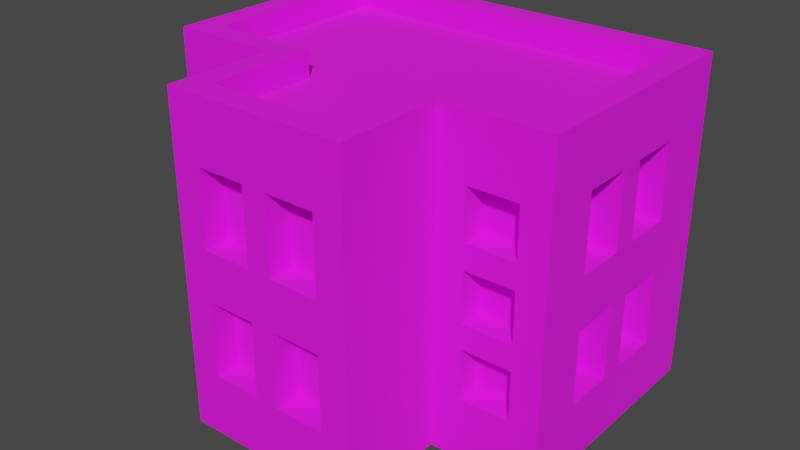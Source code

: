# Source: Building_12_Red_.blend  (saved by Blender 3.3.6; exported with 4.5.12 LTS)
import bpy
from mathutils import Matrix  # noqa: F401  (used for matrix-valued properties, if any)

bpy.ops.wm.read_factory_settings(use_empty=True)
scene = bpy.context.scene
scene.name = 'Scene'

# ---- collections
col_collection = bpy.data.collections.new('Collection'); scene.collection.children.link(col_collection)

# ---- images (referenced by path relative to the original .blend; pixels are not part of the script)
import os
ASSET_DIR = os.environ.get("B2B_ASSET_DIR", "")  # directory of the original .blend (textures are referenced by path, not embedded)
HERE = os.path.dirname(os.path.abspath(__file__))  # packed textures are extracted next to this script under _unpacked/

def load_image(name, relpath, width, height, colorspace="sRGB"):
    """Load a texture the original file referenced (path relative to the .blend, or extracted next to this script)."""
    p = next((c for c in (os.path.join(HERE, relpath), os.path.join(ASSET_DIR, relpath)) if relpath and os.path.exists(c)), "")
    if p:
        img = bpy.data.images.load(p, check_existing=True)
        img.name = name
    else:  # same state as the original file: an image datablock whose file is absent (Cycles renders it pink)
        img = bpy.data.images.new(name, width, height)
        img.source = "FILE"
        img.filepath = "//" + (relpath or name)
    img.colorspace_settings.name = colorspace
    return img
img_color_png = load_image('Color.png', 'Color.png', 1024, 1024, 'sRGB')

# ---- materials (node trees are filled in below, after node groups)
mat_texture = bpy.data.materials.new('Texture')
mat_texture.use_transparent_shadow = False

# ---- material node trees
mat_texture.use_nodes = True; mat_texture.node_tree.nodes.clear()
_N = mat_texture.node_tree.nodes; _L = mat_texture.node_tree.links
n0 = _N.new('ShaderNodeBsdfPrincipled'); n0.name = 'Principled BSDF'; n0.location = (10, 300)
n0.distribution = 'GGX'
n0.subsurface_method = 'RANDOM_WALK_SKIN'
n0.inputs[2].default_value = 1.0
n0.inputs[3].default_value = 1.45
n0.inputs[27].default_value = (0.0, 0.0, 0.0, 1.0)
n0.inputs[28].default_value = 1.0
n1 = _N.new('ShaderNodeOutputMaterial'); n1.name = 'Material Output'; n1.location = (300, 300)
n2 = _N.new('ShaderNodeTexImage'); n2.name = 'Image Texture'; n2.location = (-280, 280)
n2.image = img_color_png
_L.new(n0.outputs[0], n1.inputs[0])
_L.new(n2.outputs[0], n0.inputs[0])
n1.is_active_output = True

# ---- world
world_world = bpy.data.worlds.new('World'); scene.world = world_world
world_world.use_nodes = True; world_world.node_tree.nodes.clear()
_N = world_world.node_tree.nodes; _L = world_world.node_tree.links
n0 = _N.new('ShaderNodeOutputWorld'); n0.name = 'World Output'; n0.location = (300, 300)
n1 = _N.new('ShaderNodeBackground'); n1.name = 'Background'; n1.location = (10, 300)
n1.inputs[0].default_value = (0.05088, 0.05088, 0.05088, 1.0)
_L.new(n1.outputs[0], n0.inputs[0])
n0.is_active_output = True
world_world.color = (0.05088, 0.05088, 0.05088)
world_world.use_sun_shadow = False
world_world.sun_shadow_jitter_overblur = 0.0

# ---- meshes
me_cube_158 = bpy.data.meshes.new('Cube.158')
me_cube_158.from_pydata([(0.7, -0.05, 1.05), (0.485, -0.167, 0.75), (-0.8, 0.7, 0.0), (0.485, -0.167, 0.55), (-0.7, 0.6, 1.2), (0.7, 0.15, 1.05), (0.685, -0.167, 0.75), (0.8, 0.7, 0.0), (0.7, 0.6, 1.2), (0.685, -0.167, 0.55), (0.7, -0.05, 0.75), (-0.3667, -0.7, 0.0), (0.485, -0.167, 1.05), (0.3667, -0.7, 0.0), (0.485, -0.167, 0.85), (0.2667, -0.6, 1.2), (0.7, 0.15, 0.75), (-0.2667, -0.6, 1.2), (-0.8, -0.2667, 0.0), (0.685, -0.167, 1.05), (0.7, 0.25, 1.05), (0.685, -0.167, 0.85), (-0.7, -0.1667, 1.2), (0.8, -0.2667, 0.0), (0.485, -0.167, 0.45), (0.7, 0.45, 1.05), (0.7, -0.1667, 1.2), (0.485, -0.167, 0.25), (0.7, 0.25, 0.75), (0.2667, -0.1667, 1.2), (0.685, -0.167, 0.45), (-0.2667, -0.1667, 1.2), (-0.3667, -0.2667, 0.0), (0.685, -0.167, 0.25), (0.7, 0.45, 0.75), (0.3667, -0.2667, 0.0), (0.3667, -0.7, 1.2), (-0.685, -0.167, 1.05), (-0.25, -0.6, 1.05), (-0.685, -0.167, 0.85), (-0.3667, -0.7, 1.2), (-0.05, -0.6, 1.05), (0.3667, -0.2667, 1.2), (-0.485, -0.167, 1.05), (-0.485, -0.167, 0.85), (-0.3667, -0.2667, 1.2), (-0.25, -0.6, 0.75), (0.8, -0.2667, 1.2), (-0.8, -0.2667, 1.2), (-0.685, -0.167, 0.75), (-0.05, -0.6, 0.75), (-0.685, -0.167, 0.55), (-0.8, 0.7, 1.2), (0.8, 0.7, 1.2), (0.3667, -0.7, 1.3), (-0.485, -0.167, 0.75), (0.05, -0.6, 1.05), (-0.485, -0.167, 0.55), (-0.3667, -0.7, 1.3), (0.25, -0.6, 1.05), (0.3667, -0.2667, 1.3), (-0.685, -0.167, 0.45), (-0.3667, -0.2667, 1.3), (-0.685, -0.167, 0.25), (0.8, -0.2667, 1.3), (0.05, -0.6, 0.75), (-0.8, -0.2667, 1.3), (-0.485, -0.167, 0.45), (-0.485, -0.167, 0.25), (0.25, -0.6, 0.75), (-0.8, 0.7, 1.3), (0.8, 0.7, 1.3), (0.2667, -0.6, 1.3), (-0.25, -0.6, 0.55), (-0.2667, -0.6, 1.3), (0.2667, -0.1667, 1.3), (-0.05, -0.6, 0.55), (-0.2667, -0.1667, 1.3), (-0.25, -0.6, 0.25), (0.7, -0.1667, 1.3), (-0.7, -0.1667, 1.3), (-0.7, 0.6, 1.3), (-0.05, -0.6, 0.25), (0.7, 0.6, 1.3), (0.05, -0.6, 0.55), (0.25, -0.6, 0.55), (0.05, -0.6, 0.25), (0.25, -0.6, 0.25), (0.7, -0.05, 0.55), (0.7, 0.15, 0.55), (0.7, -0.05, 0.25), (0.7, 0.15, 0.25), (0.7, 0.25, 0.55), (0.7, 0.45, 0.55), (0.7, 0.25, 0.25), (0.7, 0.45, 0.25), (-0.7, -0.05, 1.05), (-0.7, 0.15, 1.05), (-0.7, -0.05, 0.75), (-0.7, 0.15, 0.75), (-0.7, 0.25, 1.05), (-0.7, 0.45, 1.05), (-0.7, 0.25, 0.75), (-0.7, 0.45, 0.75), (-0.7, -0.05, 0.55), (-0.7, 0.15, 0.55), (-0.7, -0.05, 0.25), (-0.7, 0.15, 0.25), (-0.7, 0.25, 0.55), (-0.7, 0.45, 0.55), (-0.7, 0.25, 0.25), (-0.7, 0.45, 0.25), (-0.5, 0.6, 1.05), (-0.3, 0.6, 1.05), (-0.5, 0.6, 0.75), (-0.3, 0.6, 0.75), (-0.1, 0.6, 1.05), (0.1, 0.6, 1.05), (-0.1, 0.6, 0.75), (0.1, 0.6, 0.75), (0.3, 0.6, 1.05), (0.5, 0.6, 1.05), (0.3, 0.6, 0.75), (0.5, 0.6, 0.75), (-0.5, 0.6, 0.55), (-0.3, 0.6, 0.55), (-0.5, 0.6, 0.25), (-0.3, 0.6, 0.25), (-0.1, 0.6, 0.55), (0.1, 0.6, 0.55), (-0.1, 0.6, 0.25), (0.1, 0.6, 0.25), (0.3, 0.6, 0.55), (0.5, 0.6, 0.55), (0.3, 0.6, 0.25), (0.5, 0.6, 0.25), (-0.25, -0.7, 1.05), (-0.05, -0.7, 1.05), (-0.05, -0.7, 0.75), (0.05, -0.7, 1.05), (0.05, -0.7, 0.55), (0.25, -0.7, 0.55), (0.05, -0.7, 0.75), (0.25, -0.7, 0.25), (0.25, -0.7, 0.75), (0.25, -0.7, 1.05), (-0.25, -0.7, 0.55), (-0.25, -0.7, 0.25), (-0.25, -0.7, 0.75), (0.05, -0.7, 0.25), (0.05, -0.7, 0.4), (-0.05, -0.7, 0.25), (-0.05, -0.7, 0.4), (-0.05, -0.7, 0.55), (0.8, -0.05, 1.05), (0.8, 0.25, 0.75), (0.8, 0.15, 0.75), (0.8, 0.25, 1.05), (0.8, 0.15, 1.05), (0.8, 0.45, 0.55), (0.8, 0.45, 0.75), (0.8, 0.45, 1.05), (0.8, -0.05, 0.55), (0.8, -0.05, 0.75), (0.8, -0.05, 0.25), (0.8, 0.15, 0.25), (0.8, 0.25, 0.55), (0.8, 0.15, 0.55), (0.8, 0.45, 0.25), (0.8, 0.25, 0.25), (-0.5, 0.7, 0.55), (-0.5, 0.7, 0.25), (-0.5, 0.7, 0.75), (-0.5, 0.7, 1.05), (-0.3, 0.7, 0.55), (-0.3, 0.7, 0.75), (-0.3, 0.7, 1.05), (-0.1, 0.7, 0.75), (-0.1, 0.7, 0.55), (-0.1, 0.7, 1.05), (0.3, 0.7, 1.05), (0.5, 0.7, 1.05), (0.1, 0.7, 0.75), (0.1, 0.7, 1.05), (-0.3, 0.7, 0.25), (0.1, 0.7, 0.55), (0.3, 0.7, 0.55), (0.1, 0.7, 0.25), (-0.1, 0.7, 0.25), (0.3, 0.7, 0.75), (0.3, 0.7, 0.25), (0.5, 0.7, 0.25), (0.5, 0.7, 0.55), (0.5, 0.7, 0.75), (-0.8, -0.05, 0.55), (-0.8, -0.05, 0.75), (-0.8, -0.05, 0.25), (-0.8, 0.15, 0.25), (-0.8, 0.25, 0.55), (-0.8, 0.15, 0.55), (-0.8, 0.45, 0.25), (-0.8, 0.25, 0.25), (-0.8, -0.05, 1.05), (-0.8, 0.25, 0.75), (-0.8, 0.15, 0.75), (-0.8, 0.25, 1.05), (-0.8, 0.15, 1.05), (-0.8, 0.45, 0.55), (-0.8, 0.45, 0.75), (-0.8, 0.45, 1.05), (0.485, -0.2667, 0.25), (0.685, -0.2667, 0.25), (0.685, -0.2667, 0.45), (0.685, -0.2667, 0.55), (0.685, -0.2667, 0.75), (0.685, -0.2667, 0.85), (0.485, -0.2667, 1.05), (0.485, -0.2667, 0.45), (0.485, -0.2667, 0.55), (0.485, -0.2667, 0.75), (0.485, -0.2667, 0.85), (0.685, -0.2667, 1.05), (-0.685, -0.2667, 1.05), (-0.485, -0.2667, 0.45), (-0.485, -0.2667, 0.55), (-0.485, -0.2667, 0.75), (-0.485, -0.2667, 0.85), (-0.485, -0.2667, 1.05), (-0.685, -0.2667, 0.75), (-0.685, -0.2667, 0.85), (-0.685, -0.2667, 0.25), (-0.685, -0.2667, 0.45), (-0.685, -0.2667, 0.55), (-0.485, -0.2667, 0.25)], [], [(216, 42, 35, 23, 47, 221, 215, 214, 213, 212, 211, 210, 217, 218, 219, 220), (221, 47, 42, 216), (218, 217, 212, 213), (220, 219, 214, 215), (36, 13, 35, 42), (40, 45, 32, 11), (150, 140, 142, 139, 137, 138, 148, 136, 40, 11, 13, 36, 145, 144, 141, 143, 149, 151, 147, 146, 153, 152), (141, 144, 142, 140), (139, 145, 36, 40, 136, 137), (149, 150, 152, 151), (222, 48, 18, 32, 45, 227, 226, 225, 224, 223, 233, 230, 231, 232, 228, 229), (227, 45, 48, 222), (232, 231, 223, 224), (225, 226, 229, 228), (31, 17, 15, 29, 26, 8, 4, 22), (159, 160, 155, 157, 161, 53, 47, 154, 158, 156, 163, 162, 167, 166), (167, 165, 164, 162, 163, 154, 47, 23, 7, 53, 161, 160, 159, 168, 169, 166), (178, 174, 170, 171, 184, 188, 187, 190, 191, 192, 186, 189, 193, 181, 53, 7, 2, 52, 173, 172, 175, 176, 179, 177), (174, 178, 188, 184), (187, 185, 178, 177, 182, 183, 179, 176, 173, 52, 53, 181, 180, 189, 186, 190), (202, 48, 52, 209, 205, 203, 208, 207, 198, 199, 194, 195, 204, 206), (208, 209, 52, 2, 18, 48, 202, 195, 194, 196, 197, 199, 198, 201, 200, 207), (22, 4, 81, 80), (48, 45, 62, 66), (31, 22, 80, 77), (42, 47, 64, 60), (47, 53, 71, 64), (45, 40, 58, 62), (26, 29, 75, 79), (53, 52, 70, 71), (72, 74, 58, 54), (75, 72, 54, 60), (74, 77, 62, 58), (79, 75, 60, 64), (77, 80, 66, 62), (80, 81, 70, 66), (81, 83, 71, 70), (83, 79, 64, 71), (4, 8, 83, 81), (8, 26, 79, 83), (15, 17, 74, 72), (29, 15, 72, 75), (40, 36, 54, 58), (52, 48, 66, 70), (17, 31, 77, 74), (36, 42, 60, 54), (0, 5, 158, 154), (5, 16, 156, 158), (16, 10, 163, 156), (10, 0, 154, 163), (5, 0, 10, 16), (20, 25, 161, 157), (25, 34, 160, 161), (34, 28, 155, 160), (28, 20, 157, 155), (25, 20, 28, 34), (38, 41, 137, 136), (137, 41, 50, 138), (138, 50, 46, 148), (148, 46, 38, 136), (41, 38, 46, 50), (56, 59, 145, 139), (145, 59, 69, 144), (144, 69, 65, 142), (142, 65, 56, 139), (59, 56, 65, 69), (73, 76, 153, 146), (152, 153, 76, 82, 151), (151, 82, 78, 147), (147, 78, 73, 146), (76, 73, 78, 82), (84, 85, 141, 140), (141, 85, 87, 143), (143, 87, 86, 149), (150, 149, 86, 84, 140), (85, 84, 86, 87), (88, 89, 167, 162), (89, 91, 165, 167), (91, 90, 164, 165), (90, 88, 162, 164), (89, 88, 90, 91), (92, 93, 159, 166), (93, 95, 168, 159), (95, 94, 169, 168), (94, 92, 166, 169), (93, 92, 94, 95), (206, 97, 96, 202), (204, 99, 97, 206), (195, 98, 99, 204), (202, 96, 98, 195), (99, 98, 96, 97), (209, 101, 100, 205), (208, 103, 101, 209), (203, 102, 103, 208), (205, 100, 102, 203), (103, 102, 100, 101), (199, 105, 104, 194), (197, 107, 105, 199), (196, 106, 107, 197), (194, 104, 106, 196), (107, 106, 104, 105), (207, 109, 108, 198), (111, 109, 207, 200), (201, 110, 111, 200), (198, 108, 110, 201), (111, 110, 108, 109), (113, 112, 173, 176), (115, 113, 176, 175), (114, 115, 175, 172), (112, 114, 172, 173), (115, 114, 112, 113), (117, 116, 179, 183), (119, 117, 183, 182), (118, 119, 182, 177), (116, 118, 177, 179), (119, 118, 116, 117), (121, 120, 180, 181), (123, 121, 181, 193), (122, 123, 193, 189), (120, 122, 189, 180), (123, 122, 120, 121), (125, 124, 170, 174), (127, 125, 174, 184), (171, 126, 127, 184), (124, 126, 171, 170), (127, 126, 124, 125), (129, 128, 178, 185), (131, 129, 185, 187), (130, 131, 187, 188), (128, 130, 188, 178), (131, 130, 128, 129), (133, 132, 186, 192), (135, 133, 192, 191), (134, 135, 191, 190), (132, 134, 190, 186), (135, 134, 132, 133), (3, 1, 219, 218), (6, 9, 213, 214), (6, 1, 3, 9), (219, 1, 6, 214), (213, 9, 3, 218), (14, 12, 216, 220), (19, 21, 215, 221), (19, 12, 14, 21), (216, 12, 19, 221), (215, 21, 14, 220), (210, 27, 24, 217), (30, 33, 211, 212), (30, 24, 27, 33), (24, 30, 212, 217), (211, 33, 27, 210), (229, 39, 37, 222), (43, 44, 226, 227), (43, 37, 39, 44), (222, 37, 43, 227), (226, 44, 39, 229), (51, 49, 228, 232), (55, 57, 224, 225), (55, 49, 51, 57), (49, 55, 225, 228), (224, 57, 51, 232), (63, 61, 231, 230), (67, 68, 233, 223), (67, 61, 63, 68), (231, 61, 67, 223), (233, 68, 63, 230)])
_uv = me_cube_158.uv_layers.new(name='UVMap')
_uv.uv.foreach_set('vector', [0.2307, 0.9129, 0.2307, 0.9129, 0.2306, 0.9129, 0.2307, 0.9129, 0.2307, 0.9129, 0.2307, 0.9129, 0.2307, 0.9129, 0.2307, 0.9129, 0.2307, 0.9129, 0.2307, 0.9129, 0.2307, 0.9129, 0.2307, 0.9129, 0.2307, 0.9129, 0.2307, 0.9129, 0.2307, 0.9129, 0.2307, 0.9129, 0.2307, 0.9129, 0.2307, 0.9129, 0.2307, 0.9129, 0.2307, 0.9129, 0.2307, 0.9129, 0.2307, 0.9129, 0.2307, 0.9129, 0.2307, 0.9129, 0.2307, 0.9129, 0.2307, 0.9129, 0.2307, 0.9129, 0.2307, 0.9129, 0.2307, 0.913, 0.2307, 0.913, 0.2306, 0.9129, 0.2307, 0.9129, 0.2307, 0.913, 0.2307, 0.9129, 0.2306, 0.9129, 0.2307, 0.913, 0.2307, 0.913, 0.2307, 0.913, 0.2307, 0.913, 0.2307, 0.913, 0.2307, 0.913, 0.2307, 0.913, 0.2307, 0.913, 0.2307, 0.913, 0.2307, 0.913, 0.2307, 0.913, 0.2307, 0.913, 0.2307, 0.913, 0.2307, 0.913, 0.2307, 0.913, 0.2307, 0.913, 0.2307, 0.913, 0.2307, 0.913, 0.2307, 0.913, 0.2307, 0.913, 0.2307, 0.913, 0.2307, 0.913, 0.2307, 0.913, 0.2307, 0.913, 0.2307, 0.913, 0.2307, 0.913, 0.2307, 0.913, 0.2307, 0.913, 0.2307, 0.913, 0.2307, 0.913, 0.2307, 0.913, 0.2307, 0.913, 0.2307, 0.913, 0.2307, 0.913, 0.2307, 0.913, 0.2307, 0.913, 0.2307, 0.913, 0.2307, 0.9129, 0.2307, 0.9129, 0.2306, 0.9129, 0.2306, 0.9129, 0.2307, 0.9129, 0.2307, 0.9129, 0.2307, 0.9129, 0.2307, 0.9129, 0.2307, 0.9129, 0.2307, 0.9129, 0.2306, 0.9129, 0.2306, 0.9129, 0.2307, 0.9129, 0.2307, 0.9129, 0.2307, 0.9129, 0.2307, 0.9129, 0.2307, 0.9129, 0.2307, 0.9129, 0.2307, 0.9129, 0.2307, 0.9129, 0.2307, 0.9129, 0.2307, 0.9129, 0.2307, 0.9129, 0.2307, 0.9129, 0.2307, 0.9129, 0.2307, 0.9129, 0.2307, 0.9129, 0.2307, 0.9129, 0.2113, 0.6874, 0.2114, 0.6878, 0.2114, 0.6878, 0.2113, 0.6875, 0.2113, 0.6875, 0.2107, 0.6869, 0.2107, 0.6869, 0.2113, 0.687, 0.2306, 0.9129, 0.2306, 0.9129, 0.2306, 0.9129, 0.2306, 0.9129, 0.2306, 0.9129, 0.2306, 0.9128, 0.2307, 0.9129, 0.2307, 0.9129, 0.2307, 0.9129, 0.2306, 0.9129, 0.2307, 0.9129, 0.2307, 0.9129, 0.2306, 0.9129, 0.2306, 0.9129, 0.2306, 0.9129, 0.2306, 0.9129, 0.2307, 0.9129, 0.2307, 0.9129, 0.2307, 0.9129, 0.2307, 0.9129, 0.2307, 0.9129, 0.2307, 0.9129, 0.2306, 0.9128, 0.2306, 0.9128, 0.2306, 0.9129, 0.2306, 0.9129, 0.2306, 0.9129, 0.2306, 0.9129, 0.2306, 0.9129, 0.2306, 0.9129, 0.2306, 0.9128, 0.2306, 0.9128, 0.2306, 0.9128, 0.2306, 0.9128, 0.2306, 0.9128, 0.2306, 0.9128, 0.2306, 0.9128, 0.2306, 0.9128, 0.2306, 0.9128, 0.2306, 0.9128, 0.2306, 0.9128, 0.2306, 0.9128, 0.2306, 0.9128, 0.2306, 0.9128, 0.2306, 0.9128, 0.2306, 0.9128, 0.2306, 0.9128, 0.2306, 0.9128, 0.2306, 0.9128, 0.2306, 0.9128, 0.2306, 0.9128, 0.2306, 0.9128, 0.2306, 0.9128, 0.2306, 0.9128, 0.2306, 0.9128, 0.2306, 0.9128, 0.2306, 0.9128, 0.2306, 0.9128, 0.2306, 0.9128, 0.2306, 0.9128, 0.2306, 0.9128, 0.2306, 0.9128, 0.2306, 0.9128, 0.2306, 0.9128, 0.2306, 0.9128, 0.2306, 0.9128, 0.2306, 0.9128, 0.2306, 0.9128, 0.2306, 0.9128, 0.2306, 0.9128, 0.2306, 0.9128, 0.2306, 0.9128, 0.2306, 0.9128, 0.2306, 0.9128, 0.2307, 0.9129, 0.2307, 0.9129, 0.2306, 0.9128, 0.2306, 0.9128, 0.2306, 0.9128, 0.2306, 0.9129, 0.2306, 0.9129, 0.2306, 0.9129, 0.2306, 0.9129, 0.2306, 0.9129, 0.2306, 0.9129, 0.2307, 0.9129, 0.2306, 0.9129, 0.2306, 0.9129, 0.2306, 0.9129, 0.2306, 0.9128, 0.2306, 0.9128, 0.2306, 0.9128, 0.2306, 0.9129, 0.2307, 0.9129, 0.2307, 0.9129, 0.2307, 0.9129, 0.2306, 0.9129, 0.2306, 0.9129, 0.2306, 0.9129, 0.2306, 0.9129, 0.2306, 0.9129, 0.2306, 0.9129, 0.2306, 0.9129, 0.2306, 0.9129, 0.6176, 0.9883, 0.6167, 0.9881, 0.6167, 0.9881, 0.6176, 0.9883, 0.6176, 0.9895, 0.6176, 0.9895, 0.6176, 0.9895, 0.6176, 0.9895, 0.6175, 0.9888, 0.6176, 0.9883, 0.6176, 0.9883, 0.6175, 0.9888, 0.6176, 0.9895, 0.6176, 0.9895, 0.6176, 0.9895, 0.6176, 0.9895, 0.6176, 0.9895, 0.6176, 0.9895, 0.6176, 0.9895, 0.6176, 0.9895, 0.6176, 0.9895, 0.6176, 0.9895, 0.6176, 0.9895, 0.6176, 0.9895, 0.6175, 0.989, 0.6175, 0.9889, 0.6175, 0.9889, 0.6175, 0.989, 0.6176, 0.9895, 0.6176, 0.9895, 0.6176, 0.9895, 0.6176, 0.9895, 0.6176, 0.9895, 0.6176, 0.9895, 0.6176, 0.9895, 0.6176, 0.9895, 0.6176, 0.9895, 0.6176, 0.9895, 0.6176, 0.9895, 0.6176, 0.9895, 0.6176, 0.9895, 0.6176, 0.9895, 0.6176, 0.9895, 0.6176, 0.9895, 0.6176, 0.9895, 0.6176, 0.9895, 0.6176, 0.9895, 0.6176, 0.9895, 0.6176, 0.9895, 0.6176, 0.9895, 0.6176, 0.9895, 0.6176, 0.9895, 0.6176, 0.9895, 0.6176, 0.9895, 0.6176, 0.9895, 0.6176, 0.9895, 0.6176, 0.9895, 0.6176, 0.9895, 0.6176, 0.9895, 0.6176, 0.9895, 0.6176, 0.9895, 0.6176, 0.9895, 0.6176, 0.9895, 0.6176, 0.9895, 0.6167, 0.9881, 0.6167, 0.9881, 0.6167, 0.9881, 0.6167, 0.9881, 0.6176, 0.9895, 0.6176, 0.9895, 0.6176, 0.9895, 0.6176, 0.9895, 0.6176, 0.9893, 0.6176, 0.9894, 0.6176, 0.9894, 0.6176, 0.9893, 0.6175, 0.9889, 0.6176, 0.9893, 0.6176, 0.9893, 0.6175, 0.9889, 0.6176, 0.9895, 0.6176, 0.9895, 0.6176, 0.9895, 0.6176, 0.9895, 0.6176, 0.9895, 0.6176, 0.9895, 0.6176, 0.9895, 0.6176, 0.9895, 0.6176, 0.9894, 0.6175, 0.9888, 0.6175, 0.9888, 0.6176, 0.9894, 0.6176, 0.9895, 0.6176, 0.9895, 0.6176, 0.9895, 0.6176, 0.9895, 0.2307, 0.9128, 0.2307, 0.9129, 0.2307, 0.9129, 0.2307, 0.9128, 0.2307, 0.9129, 0.2307, 0.9129, 0.2307, 0.9129, 0.2307, 0.9129, 0.2307, 0.9129, 0.2307, 0.913, 0.2307, 0.913, 0.2307, 0.9129, 0.2307, 0.913, 0.2307, 0.913, 0.2307, 0.913, 0.2307, 0.913, 0.8153, 0.7403, 0.8153, 0.7407, 0.8157, 0.7407, 0.8157, 0.7403, 0.2307, 0.9128, 0.2307, 0.9129, 0.2307, 0.9129, 0.2307, 0.9128, 0.2307, 0.9129, 0.2307, 0.9129, 0.2307, 0.9129, 0.2307, 0.9129, 0.2307, 0.9129, 0.2307, 0.913, 0.2307, 0.913, 0.2307, 0.9129, 0.2307, 0.913, 0.2307, 0.913, 0.2307, 0.913, 0.2307, 0.913, 0.8153, 0.7403, 0.8153, 0.7407, 0.8157, 0.7407, 0.8157, 0.7403, 0.2307, 0.9128, 0.2307, 0.9129, 0.2307, 0.9129, 0.2307, 0.9128, 0.2307, 0.9129, 0.2307, 0.9129, 0.2307, 0.9129, 0.2307, 0.9129, 0.2307, 0.9129, 0.2307, 0.9129, 0.2307, 0.913, 0.2307, 0.913, 0.2307, 0.913, 0.2307, 0.913, 0.2307, 0.913, 0.2307, 0.913, 0.8195, 0.7455, 0.8195, 0.7453, 0.8195, 0.7453, 0.8194, 0.7455, 0.2307, 0.9128, 0.2307, 0.9129, 0.2307, 0.9129, 0.2307, 0.9128, 0.2307, 0.9129, 0.2307, 0.9129, 0.2307, 0.9129, 0.2307, 0.9129, 0.2307, 0.9129, 0.2307, 0.9129, 0.2307, 0.913, 0.2307, 0.913, 0.2307, 0.913, 0.2307, 0.913, 0.2307, 0.913, 0.2307, 0.913, 0.8195, 0.7455, 0.8195, 0.7453, 0.8195, 0.7453, 0.8194, 0.7455, 0.2307, 0.9128, 0.2307, 0.9129, 0.2307, 0.9129, 0.2307, 0.9128, 0.2307, 0.9129, 0.2307, 0.9129, 0.2307, 0.9129, 0.2307, 0.9129, 0.2307, 0.9129, 0.2307, 0.9129, 0.2307, 0.9129, 0.2307, 0.913, 0.2307, 0.913, 0.2307, 0.913, 0.2307, 0.913, 0.2307, 0.913, 0.2307, 0.913, 0.8195, 0.7455, 0.8195, 0.7453, 0.8195, 0.7453, 0.8194, 0.7455, 0.2307, 0.9128, 0.2307, 0.9129, 0.2307, 0.9129, 0.2307, 0.9128, 0.2307, 0.9129, 0.2307, 0.9129, 0.2307, 0.9129, 0.2307, 0.9129, 0.2307, 0.9129, 0.2307, 0.9129, 0.2307, 0.913, 0.2307, 0.913, 0.2307, 0.913, 0.2307, 0.913, 0.2307, 0.913, 0.2307, 0.913, 0.2307, 0.913, 0.8195, 0.7455, 0.8195, 0.7453, 0.8195, 0.7453, 0.8194, 0.7455, 0.2307, 0.9128, 0.2307, 0.9129, 0.2307, 0.9129, 0.2307, 0.9128, 0.2307, 0.9129, 0.2307, 0.9129, 0.2307, 0.9129, 0.2307, 0.9129, 0.2307, 0.9129, 0.2307, 0.913, 0.2307, 0.913, 0.2307, 0.9129, 0.2307, 0.913, 0.2307, 0.913, 0.2307, 0.913, 0.2307, 0.913, 0.8153, 0.7403, 0.8153, 0.7407, 0.8157, 0.7407, 0.8157, 0.7403, 0.2307, 0.9128, 0.2307, 0.9129, 0.2307, 0.9129, 0.2307, 0.9128, 0.2307, 0.9129, 0.2307, 0.9129, 0.2307, 0.9129, 0.2307, 0.9129, 0.2307, 0.9129, 0.2307, 0.913, 0.2307, 0.913, 0.2307, 0.9129, 0.2307, 0.913, 0.2307, 0.913, 0.2307, 0.913, 0.2307, 0.913, 0.8153, 0.7403, 0.8153, 0.7407, 0.8157, 0.7407, 0.8157, 0.7403, 0.2307, 0.9129, 0.2307, 0.9129, 0.2307, 0.9128, 0.2307, 0.9128, 0.2307, 0.9129, 0.2307, 0.9129, 0.2307, 0.9129, 0.2307, 0.9129, 0.2307, 0.913, 0.2307, 0.913, 0.2307, 0.9129, 0.2307, 0.9129, 0.2307, 0.913, 0.2307, 0.913, 0.2307, 0.913, 0.2307, 0.913, 0.8193, 0.7455, 0.8193, 0.7453, 0.8191, 0.7453, 0.8191, 0.7455, 0.2307, 0.9129, 0.2307, 0.9129, 0.2307, 0.9128, 0.2307, 0.9128, 0.2307, 0.9129, 0.2307, 0.9129, 0.2307, 0.9129, 0.2307, 0.9129, 0.2307, 0.913, 0.2307, 0.913, 0.2307, 0.9129, 0.2307, 0.9129, 0.2307, 0.913, 0.2307, 0.913, 0.2307, 0.913, 0.2307, 0.913, 0.8193, 0.7455, 0.8193, 0.7453, 0.8191, 0.7453, 0.8191, 0.7455, 0.2307, 0.9129, 0.2307, 0.9129, 0.2307, 0.9128, 0.2307, 0.9128, 0.2307, 0.9129, 0.2307, 0.9129, 0.2307, 0.9129, 0.2307, 0.9129, 0.2307, 0.913, 0.2307, 0.913, 0.2307, 0.9129, 0.2307, 0.9129, 0.2307, 0.913, 0.2307, 0.913, 0.2307, 0.913, 0.2307, 0.913, 0.8193, 0.7455, 0.8193, 0.7453, 0.8191, 0.7453, 0.8191, 0.7455, 0.2307, 0.9129, 0.2307, 0.9129, 0.2307, 0.9128, 0.2307, 0.9128, 0.2307, 0.9129, 0.2307, 0.9129, 0.2307, 0.9129, 0.2307, 0.9129, 0.2307, 0.913, 0.2307, 0.913, 0.2307, 0.9129, 0.2307, 0.9129, 0.2307, 0.913, 0.2307, 0.913, 0.2307, 0.913, 0.2307, 0.913, 0.8193, 0.7455, 0.8193, 0.7453, 0.8191, 0.7453, 0.8191, 0.7455, 0.2307, 0.9129, 0.2307, 0.9128, 0.2307, 0.9128, 0.2307, 0.9129, 0.2307, 0.9129, 0.2307, 0.9129, 0.2307, 0.9129, 0.2307, 0.9129, 0.2307, 0.913, 0.2307, 0.9129, 0.2307, 0.9129, 0.2307, 0.913, 0.2307, 0.913, 0.2307, 0.913, 0.2307, 0.913, 0.2307, 0.913, 0.8193, 0.7455, 0.8193, 0.7453, 0.8191, 0.7453, 0.8191, 0.7455, 0.2307, 0.9129, 0.2307, 0.9128, 0.2307, 0.9128, 0.2307, 0.9129, 0.2307, 0.9129, 0.2307, 0.9129, 0.2307, 0.9129, 0.2307, 0.9129, 0.2307, 0.913, 0.2307, 0.9129, 0.2307, 0.9129, 0.2307, 0.913, 0.2307, 0.913, 0.2307, 0.913, 0.2307, 0.913, 0.2307, 0.913, 0.8193, 0.7455, 0.8193, 0.7453, 0.8191, 0.7453, 0.8191, 0.7455, 0.2307, 0.9129, 0.2307, 0.9128, 0.2307, 0.9128, 0.2307, 0.9129, 0.2307, 0.9129, 0.2307, 0.9129, 0.2307, 0.9129, 0.2307, 0.9129, 0.2307, 0.913, 0.2307, 0.9129, 0.2307, 0.9129, 0.2307, 0.913, 0.2307, 0.913, 0.2307, 0.913, 0.2307, 0.913, 0.2307, 0.913, 0.8193, 0.7455, 0.8193, 0.7453, 0.8191, 0.7453, 0.8191, 0.7455, 0.2307, 0.9129, 0.2307, 0.9128, 0.2307, 0.9128, 0.2307, 0.9129, 0.2307, 0.9129, 0.2307, 0.9129, 0.2307, 0.9129, 0.2307, 0.9129, 0.2307, 0.913, 0.2307, 0.913, 0.2307, 0.9129, 0.2307, 0.9129, 0.2307, 0.913, 0.2307, 0.913, 0.2307, 0.913, 0.2307, 0.913, 0.8193, 0.7455, 0.8193, 0.7453, 0.8191, 0.7453, 0.8191, 0.7455, 0.2307, 0.9129, 0.2307, 0.9128, 0.2307, 0.9128, 0.2307, 0.9129, 0.2307, 0.9129, 0.2307, 0.9129, 0.2307, 0.9129, 0.2307, 0.9129, 0.2307, 0.913, 0.2307, 0.9129, 0.2307, 0.9129, 0.2307, 0.913, 0.2307, 0.913, 0.2307, 0.913, 0.2307, 0.913, 0.2307, 0.913, 0.8193, 0.7455, 0.8193, 0.7453, 0.8191, 0.7453, 0.8191, 0.7455, 0.2307, 0.9129, 0.2307, 0.9128, 0.2307, 0.9128, 0.2307, 0.9129, 0.2307, 0.9129, 0.2307, 0.9129, 0.2307, 0.9129, 0.2307, 0.9129, 0.2307, 0.913, 0.2307, 0.9129, 0.2307, 0.9129, 0.2307, 0.913, 0.2307, 0.913, 0.2307, 0.913, 0.2307, 0.913, 0.2307, 0.913, 0.8193, 0.7455, 0.8193, 0.7453, 0.8191, 0.7453, 0.8191, 0.7455, 0.2307, 0.9128, 0.2307, 0.9128, 0.2307, 0.9129, 0.2307, 0.9129, 0.2307, 0.913, 0.2307, 0.913, 0.2307, 0.9129, 0.2307, 0.9129, 0.8194, 0.7453, 0.8194, 0.7452, 0.8193, 0.7452, 0.8193, 0.7453, 0.2306, 0.9129, 0.2306, 0.913, 0.2307, 0.913, 0.2307, 0.9129, 0.2307, 0.9129, 0.2307, 0.913, 0.2307, 0.913, 0.2307, 0.9129, 0.2307, 0.9128, 0.2307, 0.9128, 0.2307, 0.9129, 0.2307, 0.9129, 0.2307, 0.913, 0.2307, 0.913, 0.2307, 0.9129, 0.2307, 0.9129, 0.8194, 0.7453, 0.8194, 0.7452, 0.8193, 0.7452, 0.8193, 0.7453, 0.2306, 0.9129, 0.2306, 0.913, 0.2307, 0.913, 0.2307, 0.9129, 0.2307, 0.9129, 0.2307, 0.913, 0.2307, 0.913, 0.2307, 0.9129, 0.2307, 0.9129, 0.2307, 0.9128, 0.2307, 0.9128, 0.2307, 0.9129, 0.2307, 0.913, 0.2307, 0.913, 0.2307, 0.9129, 0.2307, 0.9129, 0.8194, 0.7453, 0.8194, 0.7452, 0.8193, 0.7452, 0.8193, 0.7453, 0.2306, 0.913, 0.2307, 0.913, 0.2307, 0.9129, 0.2306, 0.9129, 0.2307, 0.9129, 0.2307, 0.913, 0.2307, 0.913, 0.2307, 0.9129, 0.2307, 0.9129, 0.2307, 0.9128, 0.2307, 0.9128, 0.2307, 0.9129, 0.2307, 0.913, 0.2307, 0.913, 0.2307, 0.9129, 0.2307, 0.9129, 0.8194, 0.7453, 0.8194, 0.7452, 0.8193, 0.7452, 0.8193, 0.7453, 0.2306, 0.9129, 0.2306, 0.913, 0.2307, 0.913, 0.2307, 0.9129, 0.2307, 0.9129, 0.2307, 0.913, 0.2307, 0.913, 0.2307, 0.9129, 0.2307, 0.9128, 0.2307, 0.9128, 0.2307, 0.9129, 0.2307, 0.9129, 0.2307, 0.913, 0.2307, 0.913, 0.2307, 0.9129, 0.2307, 0.9129, 0.8194, 0.7453, 0.8194, 0.7452, 0.8193, 0.7452, 0.8193, 0.7453, 0.2306, 0.913, 0.2307, 0.913, 0.2307, 0.9129, 0.2306, 0.9129, 0.2307, 0.9129, 0.2307, 0.913, 0.2307, 0.913, 0.2307, 0.9129, 0.2307, 0.9128, 0.2307, 0.9128, 0.2307, 0.9129, 0.2307, 0.9129, 0.2307, 0.913, 0.2307, 0.913, 0.2307, 0.9129, 0.2307, 0.9129, 0.8194, 0.7453, 0.8194, 0.7452, 0.8193, 0.7452, 0.8193, 0.7453, 0.2306, 0.9129, 0.2306, 0.913, 0.2307, 0.913, 0.2307, 0.9129, 0.2307, 0.9129, 0.2307, 0.913, 0.2307, 0.913, 0.2307, 0.9129])
me_cube_158.materials.append(mat_texture)
me_cube_158.update()

# ---- objects
ob_building_12__red = bpy.data.objects.new('Building_12 (Red)', me_cube_158)

# ---- transforms, parenting, visibility, modifiers, constraints
ob_building_12__red.location = (0.0, 0.0, 0.0)

# ---- collection membership
col_collection.objects.link(ob_building_12__red)

# ---- scene / render settings (as saved in the file)
scene.frame_start = 1; scene.frame_end = 250; scene.frame_set(1)
scene.render.engine = 'BLENDER_EEVEE_NEXT'
scene.cycles.sampling_pattern = 'TABULATED_SOBOL'
scene.cycles.use_light_tree = False
scene.view_settings.view_transform = 'Filmic'
bpy.context.view_layer.update()

# ---- added for rendering (the .blend has no active camera and no usable light): camera, sun
cam_auto = bpy.data.cameras.new('AutoCamera')
cam_auto.lens = 50.0
cam_auto.sensor_width = 36.0
cam_auto.clip_end = 1000.0
ob_auto_camera = bpy.data.objects.new('AutoCamera', cam_auto)
scene.collection.objects.link(ob_auto_camera)
ob_auto_camera.location = (2.30565, -2.76678, 2.49452)
ob_auto_camera.rotation_euler = (1.09748, -7.21219e-08, 0.694738)
scene.camera = ob_auto_camera
light_auto_sun = bpy.data.lights.new('AutoSun', 'SUN')
light_auto_sun.energy = 3.0
light_auto_sun.angle = 0.0523599
ob_auto_sun = bpy.data.objects.new('AutoSun', light_auto_sun)
scene.collection.objects.link(ob_auto_sun)
ob_auto_sun.rotation_euler = (0.872665, 0.174533, 0.523599)
bpy.context.view_layer.update()
